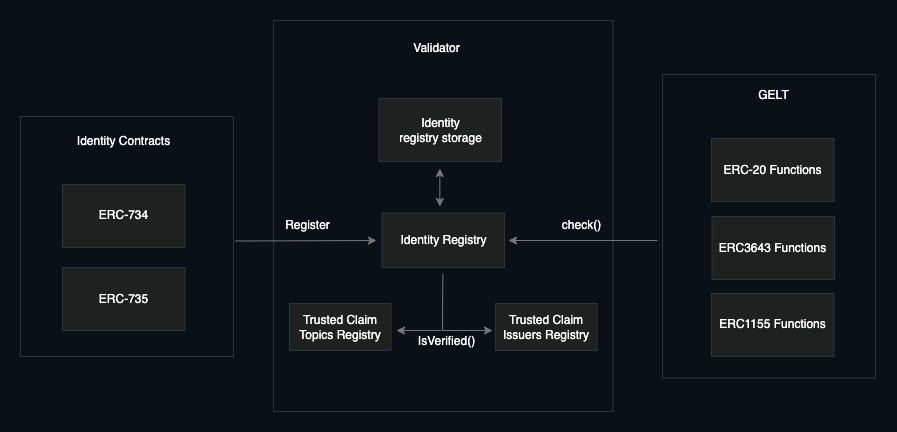

The diagram above was exported from draw.io. Its source (the exported page's mxGraphModel, read from the mxfile embedded in the PNG):
<mxGraphModel dx="1039" dy="790" grid="0" gridSize="10" guides="1" tooltips="1" connect="1" arrows="1" fold="1" page="1" pageScale="1" pageWidth="850" pageHeight="1100" background="#0b1017" math="0" shadow="0">
  <root>
    <mxCell id="0" />
    <mxCell id="1" parent="0" />
    <mxCell id="J9ypxYKBGVSlgM85-yRH-24" value="ERC-734" style="whiteSpace=wrap;html=1;strokeColor=#273745;fontColor=#FFFFFF;fillColor=#1f2020;" vertex="1" parent="1">
      <mxGeometry x="120" y="727" width="122.5" height="63" as="geometry" />
    </mxCell>
    <mxCell id="J9ypxYKBGVSlgM85-yRH-25" value="ERC-735" style="whiteSpace=wrap;html=1;strokeColor=#273745;fontColor=#FFFFFF;fillColor=#1f2020;" vertex="1" parent="1">
      <mxGeometry x="120" y="810" width="122.5" height="63" as="geometry" />
    </mxCell>
    <mxCell id="J9ypxYKBGVSlgM85-yRH-26" value="Identity Contracts" style="text;html=1;align=center;verticalAlign=middle;resizable=0;points=[];autosize=1;strokeColor=none;fillColor=none;fontSize=12;fontFamily=Helvetica;fontColor=#FFFFFF;" vertex="1" parent="1">
      <mxGeometry x="125.75" y="671" width="111" height="26" as="geometry" />
    </mxCell>
    <mxCell id="J9ypxYKBGVSlgM85-yRH-27" value="&lt;span style=&quot;color: rgba(0, 0, 0, 0); font-family: monospace; font-size: 0px; text-align: start;&quot;&gt;%3CmxGraphModel%3E%3Croot%3E%3CmxCell%20id%3D%220%22%2F%3E%3CmxCell%20id%3D%221%22%20parent%3D%220%22%2F%3E%3CmxCell%20id%3D%222%22%20value%3D%22%22%20style%3D%22rounded%3D0%3BwhiteSpace%3Dwrap%3Bhtml%3D1%3BfontFamily%3DHelvetica%3BfontSize%3D12%3BfontColor%3D%23FFFFFF%3BfillColor%3Dnone%3BgradientColor%3Dnone%3BstrokeColor%3D%232d353c%3B%22%20vertex%3D%221%22%20parent%3D%221%22%3E%3CmxGeometry%20x%3D%2278%22%20y%3D%22664%22%20width%3D%22213%22%20height%3D%22240%22%20as%3D%22geometry%22%2F%3E%3C%2FmxCell%3E%3C%2Froot%3E%3C%2FmxGraphModel%3E&lt;/span&gt;" style="rounded=0;whiteSpace=wrap;html=1;fontFamily=Helvetica;fontSize=12;fontColor=#FFFFFF;fillColor=none;gradientColor=none;strokeColor=#2d353c;" vertex="1" parent="1">
      <mxGeometry x="78" y="659" width="213" height="240" as="geometry" />
    </mxCell>
    <mxCell id="J9ypxYKBGVSlgM85-yRH-29" value="ERC-20 Functions" style="whiteSpace=wrap;html=1;strokeColor=#273745;fontColor=#FFFFFF;fillColor=#1f2020;" vertex="1" parent="1">
      <mxGeometry x="769" y="681" width="122.5" height="63" as="geometry" />
    </mxCell>
    <mxCell id="J9ypxYKBGVSlgM85-yRH-30" value="ERC3643 Functions" style="whiteSpace=wrap;html=1;strokeColor=#273745;fontColor=#FFFFFF;fillColor=#1f2020;" vertex="1" parent="1">
      <mxGeometry x="769.5" y="759" width="122.5" height="63" as="geometry" />
    </mxCell>
    <mxCell id="J9ypxYKBGVSlgM85-yRH-31" value="GELT" style="text;html=1;align=center;verticalAlign=middle;resizable=0;points=[];autosize=1;strokeColor=none;fillColor=none;fontSize=12;fontFamily=Helvetica;fontColor=#FFFFFF;" vertex="1" parent="1">
      <mxGeometry x="806.75" y="625" width="48" height="26" as="geometry" />
    </mxCell>
    <mxCell id="J9ypxYKBGVSlgM85-yRH-32" value="&lt;span style=&quot;color: rgba(0, 0, 0, 0); font-family: monospace; font-size: 0px; text-align: start;&quot;&gt;%3CmxGraphModel%3E%3Croot%3E%3CmxCell%20id%3D%220%22%2F%3E%3CmxCell%20id%3D%221%22%20parent%3D%220%22%2F%3E%3CmxCell%20id%3D%222%22%20value%3D%22%22%20style%3D%22rounded%3D0%3BwhiteSpace%3Dwrap%3Bhtml%3D1%3BfontFamily%3DHelvetica%3BfontSize%3D12%3BfontColor%3D%23FFFFFF%3BfillColor%3Dnone%3BgradientColor%3Dnone%3BstrokeColor%3D%232d353c%3B%22%20vertex%3D%221%22%20parent%3D%221%22%3E%3CmxGeometry%20x%3D%2278%22%20y%3D%22664%22%20width%3D%22213%22%20height%3D%22240%22%20as%3D%22geometry%22%2F%3E%3C%2FmxCell%3E%3C%2Froot%3E%3C%2FmxGraphModel%3E&lt;/span&gt;" style="rounded=0;whiteSpace=wrap;html=1;fontFamily=Helvetica;fontSize=12;fontColor=#FFFFFF;fillColor=none;gradientColor=none;strokeColor=#2d353c;" vertex="1" parent="1">
      <mxGeometry x="720" y="617" width="213" height="303.5" as="geometry" />
    </mxCell>
    <mxCell id="J9ypxYKBGVSlgM85-yRH-33" value="ERC1155 Functions" style="whiteSpace=wrap;html=1;strokeColor=#273745;fontColor=#FFFFFF;fillColor=#1f2020;" vertex="1" parent="1">
      <mxGeometry x="769" y="836" width="122.5" height="63" as="geometry" />
    </mxCell>
    <mxCell id="J9ypxYKBGVSlgM85-yRH-35" value="Identity&lt;br&gt;registry storage" style="whiteSpace=wrap;html=1;strokeColor=#273745;fontColor=#FFFFFF;fillColor=#1f2020;" vertex="1" parent="1">
      <mxGeometry x="436.5" y="641" width="122.5" height="63" as="geometry" />
    </mxCell>
    <mxCell id="J9ypxYKBGVSlgM85-yRH-36" value="Identity Registry" style="whiteSpace=wrap;html=1;strokeColor=#273745;fontColor=#FFFFFF;fillColor=#1f2020;" vertex="1" parent="1">
      <mxGeometry x="439.5" y="755.5" width="122.5" height="54.5" as="geometry" />
    </mxCell>
    <mxCell id="J9ypxYKBGVSlgM85-yRH-37" value="Validator" style="text;html=1;align=center;verticalAlign=middle;resizable=0;points=[];autosize=1;strokeColor=none;fillColor=none;fontSize=12;fontFamily=Helvetica;fontColor=#FFFFFF;" vertex="1" parent="1">
      <mxGeometry x="462" y="578" width="64" height="26" as="geometry" />
    </mxCell>
    <mxCell id="J9ypxYKBGVSlgM85-yRH-38" value="&lt;span style=&quot;color: rgba(0, 0, 0, 0); font-family: monospace; font-size: 0px; text-align: start;&quot;&gt;%3CmxGraphModel%3E%3Croot%3E%3CmxCell%20id%3D%220%22%2F%3E%3CmxCell%20id%3D%221%22%20parent%3D%220%22%2F%3E%3CmxCell%20id%3D%222%22%20value%3D%22%22%20style%3D%22rounded%3D0%3BwhiteSpace%3Dwrap%3Bhtml%3D1%3BfontFamily%3DHelvetica%3BfontSize%3D12%3BfontColor%3D%23FFFFFF%3BfillColor%3Dnone%3BgradientColor%3Dnone%3BstrokeColor%3D%232d353c%3B%22%20vertex%3D%221%22%20parent%3D%221%22%3E%3CmxGeometry%20x%3D%2278%22%20y%3D%22664%22%20width%3D%22213%22%20height%3D%22240%22%20as%3D%22geometry%22%2F%3E%3C%2FmxCell%3E%3C%2Froot%3E%3C%2FmxGraphModel%3E&lt;/span&gt;" style="rounded=0;whiteSpace=wrap;html=1;fontFamily=Helvetica;fontSize=12;fontColor=#FFFFFF;fillColor=none;gradientColor=none;strokeColor=#2d353c;" vertex="1" parent="1">
      <mxGeometry x="331.12" y="563" width="339.25" height="391" as="geometry" />
    </mxCell>
    <mxCell id="J9ypxYKBGVSlgM85-yRH-40" value="Trusted Claim Issuers Registry" style="whiteSpace=wrap;html=1;strokeColor=#273745;fontColor=#FFFFFF;fillColor=#1f2020;" vertex="1" parent="1">
      <mxGeometry x="553" y="846" width="101.5" height="47" as="geometry" />
    </mxCell>
    <mxCell id="J9ypxYKBGVSlgM85-yRH-41" value="Trusted Claim Topics Registry" style="whiteSpace=wrap;html=1;strokeColor=#273745;fontColor=#FFFFFF;fillColor=#1f2020;" vertex="1" parent="1">
      <mxGeometry x="347" y="846" width="101.5" height="47" as="geometry" />
    </mxCell>
    <mxCell id="J9ypxYKBGVSlgM85-yRH-43" value="" style="endArrow=none;html=1;rounded=0;strokeColor=#757677;fontFamily=Helvetica;fontSize=12;fontColor=#FFFFFF;" edge="1" parent="1">
      <mxGeometry width="50" height="50" relative="1" as="geometry">
        <mxPoint x="500" y="873" as="sourcePoint" />
        <mxPoint x="500.35" y="816.25" as="targetPoint" />
      </mxGeometry>
    </mxCell>
    <mxCell id="J9ypxYKBGVSlgM85-yRH-44" value="" style="endArrow=classic;html=1;rounded=0;strokeColor=#757677;fontFamily=Helvetica;fontSize=12;fontColor=#FFFFFF;" edge="1" parent="1">
      <mxGeometry width="50" height="50" relative="1" as="geometry">
        <mxPoint x="500" y="873" as="sourcePoint" />
        <mxPoint x="550" y="873" as="targetPoint" />
        <Array as="points" />
      </mxGeometry>
    </mxCell>
    <mxCell id="J9ypxYKBGVSlgM85-yRH-45" value="" style="endArrow=classic;html=1;rounded=0;strokeColor=#757677;fontFamily=Helvetica;fontSize=12;fontColor=#FFFFFF;" edge="1" parent="1">
      <mxGeometry width="50" height="50" relative="1" as="geometry">
        <mxPoint x="499" y="873" as="sourcePoint" />
        <mxPoint x="454" y="873" as="targetPoint" />
      </mxGeometry>
    </mxCell>
    <mxCell id="J9ypxYKBGVSlgM85-yRH-46" value="" style="endArrow=classic;startArrow=classic;html=1;rounded=0;strokeColor=#757677;fontFamily=Helvetica;fontSize=12;fontColor=#FFFFFF;" edge="1" parent="1">
      <mxGeometry width="50" height="50" relative="1" as="geometry">
        <mxPoint x="497.34999999999997" y="749" as="sourcePoint" />
        <mxPoint x="497.34999999999997" y="711" as="targetPoint" />
        <Array as="points">
          <mxPoint x="497.34999999999997" y="749" />
        </Array>
      </mxGeometry>
    </mxCell>
    <mxCell id="J9ypxYKBGVSlgM85-yRH-48" value="IsVerified()" style="text;html=1;align=center;verticalAlign=middle;resizable=0;points=[];autosize=1;strokeColor=none;fillColor=none;fontSize=12;fontFamily=Helvetica;fontColor=#FFFFFF;" vertex="1" parent="1">
      <mxGeometry x="466" y="871" width="75" height="26" as="geometry" />
    </mxCell>
    <mxCell id="J9ypxYKBGVSlgM85-yRH-50" value="" style="endArrow=classic;html=1;rounded=0;strokeColor=#757677;fontFamily=Helvetica;fontSize=12;fontColor=#FFFFFF;" edge="1" parent="1">
      <mxGeometry width="50" height="50" relative="1" as="geometry">
        <mxPoint x="715" y="783" as="sourcePoint" />
        <mxPoint x="566" y="783" as="targetPoint" />
        <Array as="points" />
      </mxGeometry>
    </mxCell>
    <mxCell id="J9ypxYKBGVSlgM85-yRH-51" value="" style="endArrow=classic;html=1;rounded=0;strokeColor=#757677;fontFamily=Helvetica;fontSize=12;fontColor=#FFFFFF;" edge="1" parent="1">
      <mxGeometry width="50" height="50" relative="1" as="geometry">
        <mxPoint x="293" y="783.5" as="sourcePoint" />
        <mxPoint x="434" y="783" as="targetPoint" />
      </mxGeometry>
    </mxCell>
    <mxCell id="J9ypxYKBGVSlgM85-yRH-52" value="Register" style="text;html=1;align=center;verticalAlign=middle;resizable=0;points=[];autosize=1;strokeColor=none;fillColor=none;fontSize=12;fontFamily=Helvetica;fontColor=#FFFFFF;" vertex="1" parent="1">
      <mxGeometry x="333" y="755.5" width="63" height="26" as="geometry" />
    </mxCell>
    <mxCell id="J9ypxYKBGVSlgM85-yRH-53" value="check()" style="text;html=1;align=center;verticalAlign=middle;resizable=0;points=[];autosize=1;strokeColor=none;fillColor=none;fontSize=12;fontFamily=Helvetica;fontColor=#FFFFFF;" vertex="1" parent="1">
      <mxGeometry x="610" y="755.5" width="57" height="26" as="geometry" />
    </mxCell>
  </root>
</mxGraphModel>